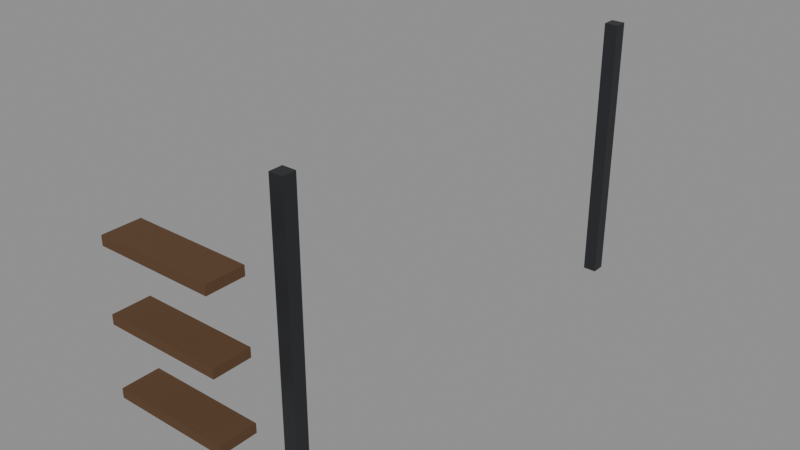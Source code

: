 # Source: step-legs.blend  (saved by Blender 5.3.31; exported with 4.5.12 LTS)
import bpy
from mathutils import Matrix  # noqa: F401  (used for matrix-valued properties, if any)

bpy.ops.wm.read_factory_settings(use_empty=True)
scene = bpy.context.scene
scene.name = 'Scene'

# ---- materials (node trees are filled in below, after node groups)
mat_34363a_metal_0_5_rough_0_5 = bpy.data.materials.new('#34363a metal 0.5 rough 0.5')
mat_34363a_metal_0_5_rough_0_5.use_backface_culling = True
mat_34363a_metal_0_5_rough_0_5.diffuse_color = (0.03434, 0.03689, 0.04231, 1.0)
mat_5a3e26 = bpy.data.materials.new('#5a3e26')
mat_5a3e26.use_backface_culling = True
mat_5a3e26.diffuse_color = (0.1022, 0.04817, 0.01938, 1.0)

# ---- material node trees
mat_34363a_metal_0_5_rough_0_5.use_nodes = True; mat_34363a_metal_0_5_rough_0_5.node_tree.nodes.clear()
_N = mat_34363a_metal_0_5_rough_0_5.node_tree.nodes; _L = mat_34363a_metal_0_5_rough_0_5.node_tree.links
n0 = _N.new('ShaderNodeBsdfPrincipled'); n0.name = 'Principled BSDF'; n0.location = (-200, 100)
n0.inputs[0].default_value = (0.03434, 0.03689, 0.04231, 1.0)
n0.inputs[1].default_value = 0.5
n0.inputs[10].default_value = 0.005
n1 = _N.new('ShaderNodeOutputMaterial'); n1.name = 'Material Output'; n1.location = (200, 100)
_L.new(n0.outputs[0], n1.inputs[0])
n1.is_active_output = True
mat_5a3e26.use_nodes = True; mat_5a3e26.node_tree.nodes.clear()
_N = mat_5a3e26.node_tree.nodes; _L = mat_5a3e26.node_tree.links
n0 = _N.new('ShaderNodeBsdfPrincipled'); n0.name = 'Principled BSDF'; n0.location = (-200, 100)
n0.inputs[0].default_value = (0.1022, 0.04817, 0.01938, 1.0)
n0.inputs[2].default_value = 0.9
n0.inputs[10].default_value = 0.005
n1 = _N.new('ShaderNodeOutputMaterial'); n1.name = 'Material Output'; n1.location = (200, 100)
_L.new(n0.outputs[0], n1.inputs[0])
n1.is_active_output = True

# ---- meshes
me_34363a_metal_0_5_rough_0_5 = bpy.data.meshes.new('#34363a metal 0.5 rough 0.5')
me_34363a_metal_0_5_rough_0_5.from_pydata([(0.85, 1.03, -1.22), (0.85, 0.97, -1.22), (0.85, 1.03, -0.02), (0.85, 0.97, -0.02), (0.91, 1.03, -1.22), (0.91, 0.97, -1.22), (0.91, 1.03, -0.02), (0.91, 0.97, -0.02), (0.85, -0.97, -1.22), (0.85, -1.03, -1.22), (0.85, -0.97, -0.02), (0.85, -1.03, -0.02), (0.91, -0.97, -1.22), (0.91, -1.03, -1.22), (0.91, -0.97, -0.02), (0.91, -1.03, -0.02)], [], [(0, 1, 3, 2), (2, 3, 7, 6), (6, 7, 5, 4), (4, 5, 1, 0), (2, 6, 4, 0), (7, 3, 1, 5), (8, 9, 11, 10), (10, 11, 15, 14), (14, 15, 13, 12), (12, 13, 9, 8), (10, 14, 12, 8), (15, 11, 9, 13)])
me_34363a_metal_0_5_rough_0_5.materials.append(mat_34363a_metal_0_5_rough_0_5)
me_34363a_metal_0_5_rough_0_5.update()
me_5a3e26_noshadow = bpy.data.meshes.new('#5a3e26_noshadow')
me_5a3e26_noshadow.from_pydata([(0.37, -1.17, -0.32), (0.37, -1.33, -0.32), (0.37, -1.17, -0.28), (0.37, -1.33, -0.28), (0.87, -1.17, -0.32), (0.87, -1.33, -0.32), (0.87, -1.17, -0.28), (0.87, -1.33, -0.28), (0.37, -1.17, -0.62), (0.37, -1.33, -0.62), (0.37, -1.17, -0.58), (0.37, -1.33, -0.58), (0.87, -1.17, -0.62), (0.87, -1.33, -0.62), (0.87, -1.17, -0.58), (0.87, -1.33, -0.58), (0.37, -1.17, -0.92), (0.37, -1.33, -0.92), (0.37, -1.17, -0.88), (0.37, -1.33, -0.88), (0.87, -1.17, -0.92), (0.87, -1.33, -0.92), (0.87, -1.17, -0.88), (0.87, -1.33, -0.88)], [], [(0, 1, 3, 2), (2, 3, 7, 6), (6, 7, 5, 4), (4, 5, 1, 0), (2, 6, 4, 0), (7, 3, 1, 5), (8, 9, 11, 10), (10, 11, 15, 14), (14, 15, 13, 12), (12, 13, 9, 8), (10, 14, 12, 8), (15, 11, 9, 13), (16, 17, 19, 18), (18, 19, 23, 22), (22, 23, 21, 20), (20, 21, 17, 16), (18, 22, 20, 16), (23, 19, 17, 21)])
me_5a3e26_noshadow.materials.append(mat_5a3e26)
me_5a3e26_noshadow.update()

# ---- objects
ob_34363a_metal_0_5_rough_0_5 = bpy.data.objects.new('#34363a metal 0.5 rough 0.5', me_34363a_metal_0_5_rough_0_5)
ob_5a3e26_noshadow = bpy.data.objects.new('#5a3e26_noshadow', me_5a3e26_noshadow)

# ---- transforms, parenting, visibility, modifiers, constraints
ob_34363a_metal_0_5_rough_0_5.location = (0.0, 0.0, 0.0)
ob_5a3e26_noshadow.location = (0.0, 0.0, 0.0)

# ---- collection membership
scene.collection.objects.link(ob_34363a_metal_0_5_rough_0_5)
scene.collection.objects.link(ob_5a3e26_noshadow)

# ---- scene / render settings (as saved in the file)
scene.frame_start = 1; scene.frame_end = 250; scene.frame_set(1)
scene.render.engine = 'BLENDER_EEVEE_NEXT'
scene.render.bake_bias = 0.0
scene.render.bake_samples = 0
scene.render.compositor_device = 'GPU'
scene.eevee.use_volume_custom_range = False
scene.eevee.fast_gi_thickness_near = 0.1
scene.eevee.fast_gi_thickness_far = 0.0
scene.eevee.ray_tracing_options.screen_trace_thickness = 0.1
bpy.context.view_layer.update()

# ---- added for rendering (the .blend has no active camera and no usable light): camera, sun + grey world if the file has none
cam_auto = bpy.data.cameras.new('AutoCamera')
cam_auto.lens = 50.0
cam_auto.sensor_width = 36.0
cam_auto.clip_end = 1000.0
ob_auto_camera = bpy.data.objects.new('AutoCamera', cam_auto)
scene.collection.objects.link(ob_auto_camera)
ob_auto_camera.location = (3.14002, -3.15003, 1.38002)
ob_auto_camera.rotation_euler = (1.09748, -7.21219e-08, 0.694738)
scene.camera = ob_auto_camera
light_auto_sun = bpy.data.lights.new('AutoSun', 'SUN')
light_auto_sun.energy = 3.0
light_auto_sun.angle = 0.0523599
ob_auto_sun = bpy.data.objects.new('AutoSun', light_auto_sun)
scene.collection.objects.link(ob_auto_sun)
ob_auto_sun.rotation_euler = (0.872665, 0.174533, 0.523599)
if scene.world is None:
    world_auto = bpy.data.worlds.new('AutoWorld')
    world_auto.color = (0.3, 0.3, 0.3)
    scene.world = world_auto
bpy.context.view_layer.update()
